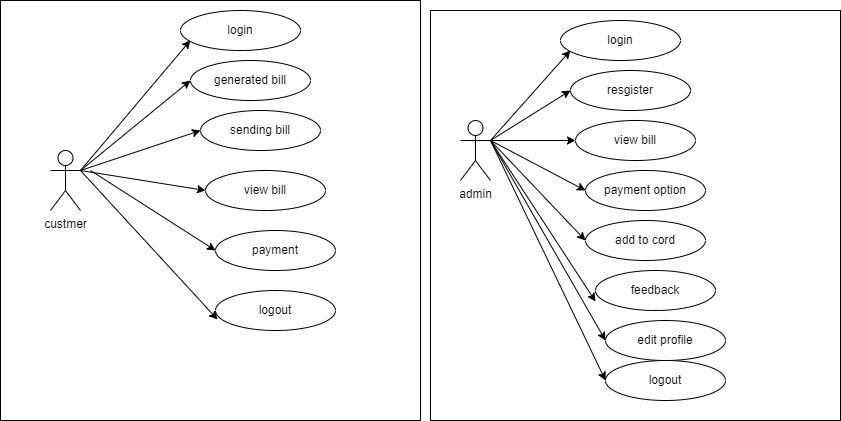

The diagram above was exported from draw.io. Its source (the exported page's mxGraphModel, read from the mxfile embedded in the PNG):
<mxGraphModel dx="880" dy="468" grid="1" gridSize="10" guides="1" tooltips="1" connect="1" arrows="1" fold="1" page="1" pageScale="1" pageWidth="850" pageHeight="1100" math="0" shadow="0">
  <root>
    <mxCell id="0" />
    <mxCell id="1" parent="0" />
    <mxCell id="QmsS0B9SqtSaogF3761d-1" value="" style="whiteSpace=wrap;html=1;aspect=fixed;" vertex="1" parent="1">
      <mxGeometry x="160" y="50" width="420" height="420" as="geometry" />
    </mxCell>
    <mxCell id="QmsS0B9SqtSaogF3761d-2" value="custmer" style="shape=umlActor;verticalLabelPosition=bottom;verticalAlign=top;html=1;outlineConnect=0;" vertex="1" parent="1">
      <mxGeometry x="210" y="200" width="30" height="60" as="geometry" />
    </mxCell>
    <mxCell id="QmsS0B9SqtSaogF3761d-3" value="login" style="ellipse;whiteSpace=wrap;html=1;" vertex="1" parent="1">
      <mxGeometry x="340" y="60" width="120" height="40" as="geometry" />
    </mxCell>
    <mxCell id="QmsS0B9SqtSaogF3761d-4" value="generated bill" style="ellipse;whiteSpace=wrap;html=1;" vertex="1" parent="1">
      <mxGeometry x="350" y="110" width="120" height="40" as="geometry" />
    </mxCell>
    <mxCell id="QmsS0B9SqtSaogF3761d-5" value="sending bill" style="ellipse;whiteSpace=wrap;html=1;" vertex="1" parent="1">
      <mxGeometry x="360" y="160" width="120" height="40" as="geometry" />
    </mxCell>
    <mxCell id="QmsS0B9SqtSaogF3761d-6" value="view bill" style="ellipse;whiteSpace=wrap;html=1;" vertex="1" parent="1">
      <mxGeometry x="365" y="220" width="120" height="40" as="geometry" />
    </mxCell>
    <mxCell id="QmsS0B9SqtSaogF3761d-7" value="payment" style="ellipse;whiteSpace=wrap;html=1;" vertex="1" parent="1">
      <mxGeometry x="375" y="280" width="120" height="40" as="geometry" />
    </mxCell>
    <mxCell id="QmsS0B9SqtSaogF3761d-8" value="logout" style="ellipse;whiteSpace=wrap;html=1;" vertex="1" parent="1">
      <mxGeometry x="375" y="340" width="120" height="40" as="geometry" />
    </mxCell>
    <mxCell id="QmsS0B9SqtSaogF3761d-9" value="" style="endArrow=classic;html=1;rounded=0;exitX=1;exitY=0.3333333333333333;exitDx=0;exitDy=0;exitPerimeter=0;entryX=0.452;entryY=0.095;entryDx=0;entryDy=0;entryPerimeter=0;" edge="1" parent="1" source="QmsS0B9SqtSaogF3761d-2" target="QmsS0B9SqtSaogF3761d-1">
      <mxGeometry width="50" height="50" relative="1" as="geometry">
        <mxPoint x="400" y="270" as="sourcePoint" />
        <mxPoint x="450" y="220" as="targetPoint" />
      </mxGeometry>
    </mxCell>
    <mxCell id="QmsS0B9SqtSaogF3761d-10" value="" style="endArrow=classic;html=1;rounded=0;entryX=0;entryY=0.5;entryDx=0;entryDy=0;" edge="1" parent="1" target="QmsS0B9SqtSaogF3761d-4">
      <mxGeometry width="50" height="50" relative="1" as="geometry">
        <mxPoint x="240" y="220" as="sourcePoint" />
        <mxPoint x="360" y="100" as="targetPoint" />
      </mxGeometry>
    </mxCell>
    <mxCell id="QmsS0B9SqtSaogF3761d-11" value="" style="endArrow=classic;html=1;rounded=0;entryX=0;entryY=0.5;entryDx=0;entryDy=0;exitX=1;exitY=0.3333333333333333;exitDx=0;exitDy=0;exitPerimeter=0;" edge="1" parent="1" source="QmsS0B9SqtSaogF3761d-2" target="QmsS0B9SqtSaogF3761d-5">
      <mxGeometry width="50" height="50" relative="1" as="geometry">
        <mxPoint x="250" y="230" as="sourcePoint" />
        <mxPoint x="360" y="140" as="targetPoint" />
      </mxGeometry>
    </mxCell>
    <mxCell id="QmsS0B9SqtSaogF3761d-12" value="" style="endArrow=classic;html=1;rounded=0;entryX=0;entryY=0.5;entryDx=0;entryDy=0;" edge="1" parent="1" target="QmsS0B9SqtSaogF3761d-6">
      <mxGeometry width="50" height="50" relative="1" as="geometry">
        <mxPoint x="240" y="220" as="sourcePoint" />
        <mxPoint x="370" y="190" as="targetPoint" />
      </mxGeometry>
    </mxCell>
    <mxCell id="QmsS0B9SqtSaogF3761d-13" value="" style="endArrow=classic;html=1;rounded=0;entryX=0;entryY=0.5;entryDx=0;entryDy=0;" edge="1" parent="1" target="QmsS0B9SqtSaogF3761d-7">
      <mxGeometry width="50" height="50" relative="1" as="geometry">
        <mxPoint x="250" y="220" as="sourcePoint" />
        <mxPoint x="375" y="250" as="targetPoint" />
      </mxGeometry>
    </mxCell>
    <mxCell id="QmsS0B9SqtSaogF3761d-15" value="" style="endArrow=classic;html=1;rounded=0;entryX=0.017;entryY=0.725;entryDx=0;entryDy=0;entryPerimeter=0;" edge="1" parent="1" target="QmsS0B9SqtSaogF3761d-8">
      <mxGeometry width="50" height="50" relative="1" as="geometry">
        <mxPoint x="240" y="220" as="sourcePoint" />
        <mxPoint x="385" y="310" as="targetPoint" />
      </mxGeometry>
    </mxCell>
    <mxCell id="QmsS0B9SqtSaogF3761d-16" value="" style="whiteSpace=wrap;html=1;aspect=fixed;" vertex="1" parent="1">
      <mxGeometry x="590" y="60" width="410" height="410" as="geometry" />
    </mxCell>
    <mxCell id="QmsS0B9SqtSaogF3761d-17" value="admin" style="shape=umlActor;verticalLabelPosition=bottom;verticalAlign=top;html=1;outlineConnect=0;" vertex="1" parent="1">
      <mxGeometry x="620" y="170" width="30" height="60" as="geometry" />
    </mxCell>
    <mxCell id="QmsS0B9SqtSaogF3761d-18" value="login" style="ellipse;whiteSpace=wrap;html=1;" vertex="1" parent="1">
      <mxGeometry x="720" y="70" width="120" height="40" as="geometry" />
    </mxCell>
    <mxCell id="QmsS0B9SqtSaogF3761d-19" value="resgister" style="ellipse;whiteSpace=wrap;html=1;" vertex="1" parent="1">
      <mxGeometry x="730" y="120" width="120" height="40" as="geometry" />
    </mxCell>
    <mxCell id="QmsS0B9SqtSaogF3761d-20" value="view bill" style="ellipse;whiteSpace=wrap;html=1;" vertex="1" parent="1">
      <mxGeometry x="735" y="170" width="120" height="40" as="geometry" />
    </mxCell>
    <mxCell id="QmsS0B9SqtSaogF3761d-21" value="payment option" style="ellipse;whiteSpace=wrap;html=1;" vertex="1" parent="1">
      <mxGeometry x="745" y="220" width="120" height="40" as="geometry" />
    </mxCell>
    <mxCell id="QmsS0B9SqtSaogF3761d-22" value="add to cord" style="ellipse;whiteSpace=wrap;html=1;" vertex="1" parent="1">
      <mxGeometry x="745" y="270" width="120" height="40" as="geometry" />
    </mxCell>
    <mxCell id="QmsS0B9SqtSaogF3761d-23" value="feedback" style="ellipse;whiteSpace=wrap;html=1;" vertex="1" parent="1">
      <mxGeometry x="755" y="320" width="120" height="40" as="geometry" />
    </mxCell>
    <mxCell id="QmsS0B9SqtSaogF3761d-24" value="edit profile" style="ellipse;whiteSpace=wrap;html=1;" vertex="1" parent="1">
      <mxGeometry x="765" y="370" width="120" height="40" as="geometry" />
    </mxCell>
    <mxCell id="QmsS0B9SqtSaogF3761d-27" value="" style="endArrow=classic;html=1;rounded=0;exitX=1;exitY=0.3333333333333333;exitDx=0;exitDy=0;exitPerimeter=0;entryX=0;entryY=0.5;entryDx=0;entryDy=0;" edge="1" parent="1" source="QmsS0B9SqtSaogF3761d-17" target="QmsS0B9SqtSaogF3761d-24">
      <mxGeometry width="50" height="50" relative="1" as="geometry">
        <mxPoint x="610" y="300" as="sourcePoint" />
        <mxPoint x="660" y="250" as="targetPoint" />
      </mxGeometry>
    </mxCell>
    <mxCell id="QmsS0B9SqtSaogF3761d-28" value="" style="endArrow=classic;html=1;rounded=0;exitX=1;exitY=0.3333333333333333;exitDx=0;exitDy=0;exitPerimeter=0;entryX=0;entryY=0.775;entryDx=0;entryDy=0;entryPerimeter=0;" edge="1" parent="1" source="QmsS0B9SqtSaogF3761d-17" target="QmsS0B9SqtSaogF3761d-23">
      <mxGeometry width="50" height="50" relative="1" as="geometry">
        <mxPoint x="660" y="200" as="sourcePoint" />
        <mxPoint x="775" y="400" as="targetPoint" />
      </mxGeometry>
    </mxCell>
    <mxCell id="QmsS0B9SqtSaogF3761d-29" value="" style="endArrow=classic;html=1;rounded=0;exitX=1;exitY=0.3333333333333333;exitDx=0;exitDy=0;exitPerimeter=0;entryX=0;entryY=0.5;entryDx=0;entryDy=0;" edge="1" parent="1" source="QmsS0B9SqtSaogF3761d-17" target="QmsS0B9SqtSaogF3761d-22">
      <mxGeometry width="50" height="50" relative="1" as="geometry">
        <mxPoint x="660" y="200" as="sourcePoint" />
        <mxPoint x="765" y="361" as="targetPoint" />
      </mxGeometry>
    </mxCell>
    <mxCell id="QmsS0B9SqtSaogF3761d-30" value="" style="endArrow=classic;html=1;rounded=0;exitX=1;exitY=0.3333333333333333;exitDx=0;exitDy=0;exitPerimeter=0;entryX=0;entryY=0.5;entryDx=0;entryDy=0;" edge="1" parent="1" source="QmsS0B9SqtSaogF3761d-17" target="QmsS0B9SqtSaogF3761d-21">
      <mxGeometry width="50" height="50" relative="1" as="geometry">
        <mxPoint x="660" y="200" as="sourcePoint" />
        <mxPoint x="755" y="300" as="targetPoint" />
      </mxGeometry>
    </mxCell>
    <mxCell id="QmsS0B9SqtSaogF3761d-31" value="" style="endArrow=classic;html=1;rounded=0;entryX=0;entryY=0.5;entryDx=0;entryDy=0;" edge="1" parent="1" target="QmsS0B9SqtSaogF3761d-20">
      <mxGeometry width="50" height="50" relative="1" as="geometry">
        <mxPoint x="650" y="190" as="sourcePoint" />
        <mxPoint x="755" y="250" as="targetPoint" />
      </mxGeometry>
    </mxCell>
    <mxCell id="QmsS0B9SqtSaogF3761d-32" value="" style="endArrow=classic;html=1;rounded=0;entryX=0;entryY=0.5;entryDx=0;entryDy=0;" edge="1" parent="1" target="QmsS0B9SqtSaogF3761d-19">
      <mxGeometry width="50" height="50" relative="1" as="geometry">
        <mxPoint x="650" y="190" as="sourcePoint" />
        <mxPoint x="745" y="200" as="targetPoint" />
      </mxGeometry>
    </mxCell>
    <mxCell id="QmsS0B9SqtSaogF3761d-33" value="" style="endArrow=classic;html=1;rounded=0;entryX=0.083;entryY=0.75;entryDx=0;entryDy=0;entryPerimeter=0;" edge="1" parent="1" target="QmsS0B9SqtSaogF3761d-18">
      <mxGeometry width="50" height="50" relative="1" as="geometry">
        <mxPoint x="650" y="190" as="sourcePoint" />
        <mxPoint x="740" y="150" as="targetPoint" />
      </mxGeometry>
    </mxCell>
    <mxCell id="QmsS0B9SqtSaogF3761d-34" value="logout" style="ellipse;whiteSpace=wrap;html=1;" vertex="1" parent="1">
      <mxGeometry x="765" y="410" width="120" height="40" as="geometry" />
    </mxCell>
    <mxCell id="QmsS0B9SqtSaogF3761d-35" value="" style="endArrow=classic;html=1;rounded=0;entryX=0;entryY=0.5;entryDx=0;entryDy=0;" edge="1" parent="1" target="QmsS0B9SqtSaogF3761d-34">
      <mxGeometry width="50" height="50" relative="1" as="geometry">
        <mxPoint x="650" y="190" as="sourcePoint" />
        <mxPoint x="775" y="400" as="targetPoint" />
      </mxGeometry>
    </mxCell>
  </root>
</mxGraphModel>